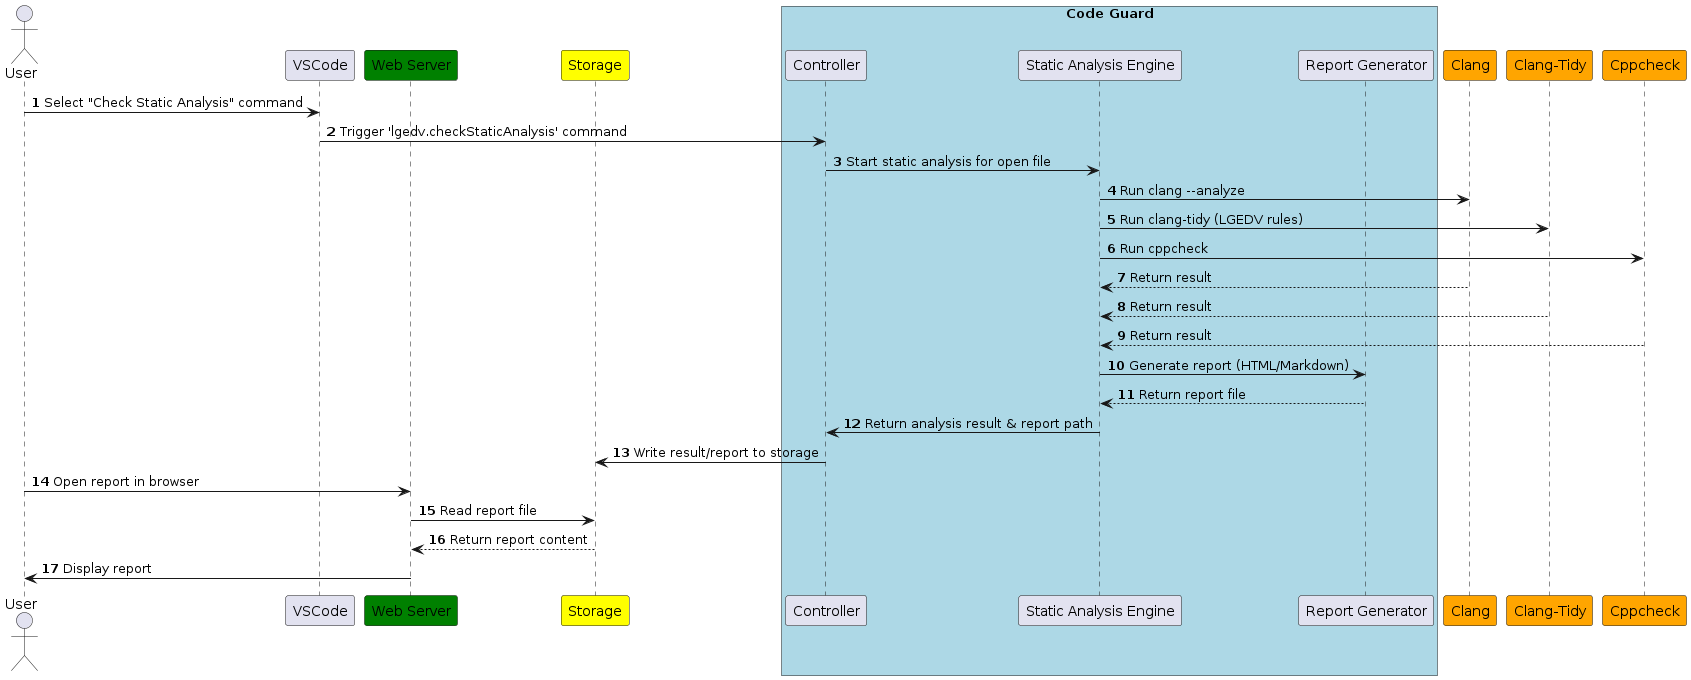

The diagram above was rendered by PlantUML. Its source (embedded in the PNG):
@startuml
actor User
participant "VSCode" as palette
participant "Web Server" as websrv #green
participant "Storage" as storage #yellow
box "Code Guard" #LightBlue
  participant "Controller" as controller
  participant "Static Analysis Engine" as staticEngine
  participant "Report Generator" as reportGen
end box
participant "Clang" as clang #orange
participant "Clang-Tidy" as clangtidy #orange
participant "Cppcheck" as cppcheck #orange

autonumber
User -> palette : Select "Check Static Analysis" command
palette -> controller : Trigger 'lgedv.checkStaticAnalysis' command
controller -> staticEngine : Start static analysis for open file
staticEngine -> clang : Run clang --analyze
staticEngine -> clangtidy : Run clang-tidy (LGEDV rules)
staticEngine -> cppcheck : Run cppcheck
clang --> staticEngine : Return result
clangtidy --> staticEngine : Return result
cppcheck --> staticEngine : Return result
staticEngine -> reportGen : Generate report (HTML/Markdown)
reportGen --> staticEngine : Return report file
staticEngine -> controller : Return analysis result & report path
controller -> storage : Write result/report to storage
User -> websrv : Open report in browser
websrv -> storage : Read report file
storage --> websrv : Return report content
websrv -> User : Display report
@enduml